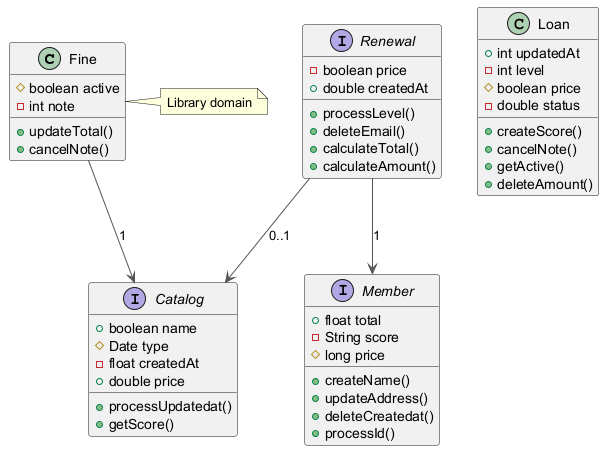

The diagram above was rendered by PlantUML. Its source (embedded in the PNG):
@startuml
skinparam ArrowColor #555555
class Fine {
  #boolean active
  -int note
  +updateTotal()
  +cancelNote()
}
interface Member {
  +float total
  -String score
  #long price
  +createName()
  +updateAddress()
  +deleteCreatedat()
  +processId()
}
interface Catalog {
  +boolean name
  #Date type
  -float createdAt
  +double price
  +processUpdatedat()
  +getScore()
}
interface Renewal {
  -boolean price
  +double createdAt
  +processLevel()
  +deleteEmail()
  +calculateTotal()
  +calculateAmount()
}
class Loan {
  +int updatedAt
  -int level
  #boolean price
  -double status
  +createScore()
  +cancelNote()
  +getActive()
  +deleteAmount()
}
Renewal --> Catalog : "0..1"
Renewal --> Member : "1"
Fine --> Catalog : "1"
note right of Fine : Library domain
@enduml